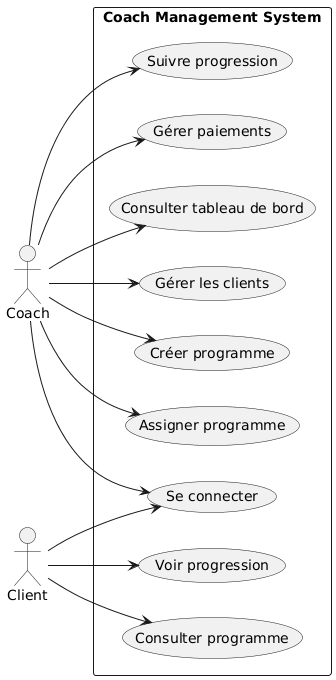

The diagram above was rendered by PlantUML. Its source (embedded in the PNG):
@startuml
left to right direction

actor Coach
actor Client

rectangle "Coach Management System" {

  Coach --> (Se connecter)
  Coach --> (Gérer les clients)
  Coach --> (Créer programme)
  Coach --> (Assigner programme)
  Coach --> (Suivre progression)
  Coach --> (Gérer paiements)
  Coach --> (Consulter tableau de bord)

  Client --> (Se connecter)
  Client --> (Consulter programme)
  Client --> (Voir progression)
}
@enduml